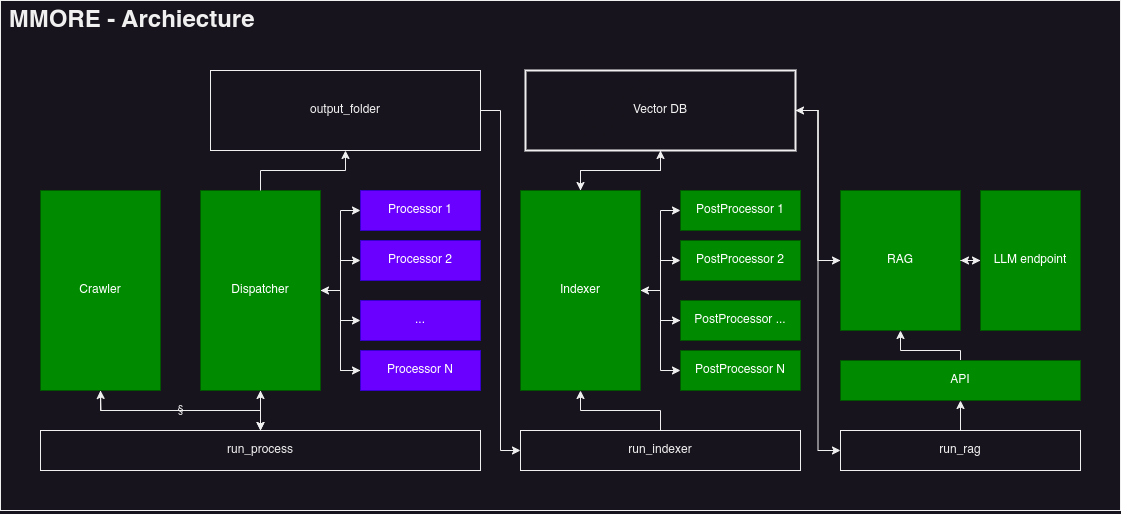

The diagram above was exported from draw.io. Its source (the exported page's mxGraphModel, read from the mxfile embedded in the PNG):
<mxGraphModel dx="738" dy="882" grid="1" gridSize="10" guides="1" tooltips="1" connect="1" arrows="1" fold="1" page="1" pageScale="1" pageWidth="4681" pageHeight="3300" math="0" shadow="0">
  <root>
    <mxCell id="0" />
    <mxCell id="1" parent="0" />
    <mxCell id="1REmpmUZDc34W0yBNaoy-68" value="&lt;h1 style=&quot;margin-top: 0px;&quot;&gt;&amp;nbsp;MMORE - Archiecture&amp;nbsp;&lt;/h1&gt;" style="text;html=1;whiteSpace=wrap;overflow=hidden;rounded=0;strokeColor=default;" parent="1" vertex="1">
      <mxGeometry x="360" y="890" width="1120" height="510" as="geometry" />
    </mxCell>
    <mxCell id="1REmpmUZDc34W0yBNaoy-16" value="§" style="edgeStyle=orthogonalEdgeStyle;rounded=0;orthogonalLoop=1;jettySize=auto;html=1;" parent="1" source="1REmpmUZDc34W0yBNaoy-1" edge="1">
      <mxGeometry relative="1" as="geometry">
        <mxPoint x="460" y="1280" as="targetPoint" />
      </mxGeometry>
    </mxCell>
    <mxCell id="1REmpmUZDc34W0yBNaoy-17" style="edgeStyle=orthogonalEdgeStyle;rounded=0;orthogonalLoop=1;jettySize=auto;html=1;entryX=0.5;entryY=1;entryDx=0;entryDy=0;" parent="1" source="1REmpmUZDc34W0yBNaoy-1" target="1REmpmUZDc34W0yBNaoy-5" edge="1">
      <mxGeometry relative="1" as="geometry" />
    </mxCell>
    <mxCell id="1REmpmUZDc34W0yBNaoy-1" value="run_process" style="rounded=0;whiteSpace=wrap;html=1;" parent="1" vertex="1">
      <mxGeometry x="400" y="1320" width="440" height="40" as="geometry" />
    </mxCell>
    <mxCell id="1REmpmUZDc34W0yBNaoy-44" style="edgeStyle=orthogonalEdgeStyle;rounded=0;orthogonalLoop=1;jettySize=auto;html=1;entryX=0.5;entryY=1;entryDx=0;entryDy=0;" parent="1" source="1REmpmUZDc34W0yBNaoy-2" target="1REmpmUZDc34W0yBNaoy-24" edge="1">
      <mxGeometry relative="1" as="geometry" />
    </mxCell>
    <mxCell id="1REmpmUZDc34W0yBNaoy-2" value="run_indexer" style="rounded=0;whiteSpace=wrap;html=1;" parent="1" vertex="1">
      <mxGeometry x="880" y="1320" width="280" height="40" as="geometry" />
    </mxCell>
    <mxCell id="1REmpmUZDc34W0yBNaoy-48" style="edgeStyle=orthogonalEdgeStyle;rounded=0;orthogonalLoop=1;jettySize=auto;html=1;entryX=0.5;entryY=1;entryDx=0;entryDy=0;" parent="1" source="1REmpmUZDc34W0yBNaoy-3" target="1REmpmUZDc34W0yBNaoy-47" edge="1">
      <mxGeometry relative="1" as="geometry" />
    </mxCell>
    <mxCell id="1REmpmUZDc34W0yBNaoy-3" value="run_rag" style="rounded=0;whiteSpace=wrap;html=1;" parent="1" vertex="1">
      <mxGeometry x="1200" y="1320" width="240" height="40" as="geometry" />
    </mxCell>
    <mxCell id="1REmpmUZDc34W0yBNaoy-15" style="edgeStyle=orthogonalEdgeStyle;rounded=0;orthogonalLoop=1;jettySize=auto;html=1;" parent="1" source="1REmpmUZDc34W0yBNaoy-4" target="1REmpmUZDc34W0yBNaoy-1" edge="1">
      <mxGeometry relative="1" as="geometry" />
    </mxCell>
    <mxCell id="1REmpmUZDc34W0yBNaoy-4" value="Cr&lt;span style=&quot;background-color: initial;&quot;&gt;awler&lt;/span&gt;" style="rounded=0;whiteSpace=wrap;html=1;fillColor=#008a00;fontColor=#ffffff;strokeColor=#005700;" parent="1" vertex="1">
      <mxGeometry x="400" y="1080" width="120" height="200" as="geometry" />
    </mxCell>
    <mxCell id="1REmpmUZDc34W0yBNaoy-10" style="edgeStyle=orthogonalEdgeStyle;rounded=0;orthogonalLoop=1;jettySize=auto;html=1;entryX=0;entryY=0.5;entryDx=0;entryDy=0;" parent="1" source="1REmpmUZDc34W0yBNaoy-5" target="1REmpmUZDc34W0yBNaoy-6" edge="1">
      <mxGeometry relative="1" as="geometry" />
    </mxCell>
    <mxCell id="1REmpmUZDc34W0yBNaoy-11" style="edgeStyle=orthogonalEdgeStyle;rounded=0;orthogonalLoop=1;jettySize=auto;html=1;entryX=0;entryY=0.5;entryDx=0;entryDy=0;" parent="1" source="1REmpmUZDc34W0yBNaoy-5" target="1REmpmUZDc34W0yBNaoy-7" edge="1">
      <mxGeometry relative="1" as="geometry" />
    </mxCell>
    <mxCell id="1REmpmUZDc34W0yBNaoy-13" style="edgeStyle=orthogonalEdgeStyle;rounded=0;orthogonalLoop=1;jettySize=auto;html=1;entryX=0;entryY=0.5;entryDx=0;entryDy=0;" parent="1" source="1REmpmUZDc34W0yBNaoy-5" target="1REmpmUZDc34W0yBNaoy-8" edge="1">
      <mxGeometry relative="1" as="geometry" />
    </mxCell>
    <mxCell id="1REmpmUZDc34W0yBNaoy-14" style="edgeStyle=orthogonalEdgeStyle;rounded=0;orthogonalLoop=1;jettySize=auto;html=1;entryX=0;entryY=0.5;entryDx=0;entryDy=0;" parent="1" source="1REmpmUZDc34W0yBNaoy-5" target="1REmpmUZDc34W0yBNaoy-9" edge="1">
      <mxGeometry relative="1" as="geometry" />
    </mxCell>
    <mxCell id="1REmpmUZDc34W0yBNaoy-18" style="edgeStyle=orthogonalEdgeStyle;rounded=0;orthogonalLoop=1;jettySize=auto;html=1;" parent="1" source="1REmpmUZDc34W0yBNaoy-5" edge="1">
      <mxGeometry relative="1" as="geometry">
        <mxPoint x="620" y="1320" as="targetPoint" />
      </mxGeometry>
    </mxCell>
    <mxCell id="1REmpmUZDc34W0yBNaoy-5" value="Dispatcher" style="rounded=0;whiteSpace=wrap;html=1;fillColor=#008a00;fontColor=#ffffff;strokeColor=#005700;" parent="1" vertex="1">
      <mxGeometry x="560" y="1080" width="120" height="200" as="geometry" />
    </mxCell>
    <mxCell id="1REmpmUZDc34W0yBNaoy-6" value="Processor 1" style="rounded=0;whiteSpace=wrap;html=1;fillColor=#6a00ff;strokeColor=#3700CC;fontColor=#ffffff;" parent="1" vertex="1">
      <mxGeometry x="720" y="1080" width="120" height="40" as="geometry" />
    </mxCell>
    <mxCell id="1REmpmUZDc34W0yBNaoy-7" value="Processor 2" style="rounded=0;whiteSpace=wrap;html=1;fillColor=#6a00ff;strokeColor=#3700CC;fontColor=#ffffff;" parent="1" vertex="1">
      <mxGeometry x="720" y="1130" width="120" height="40" as="geometry" />
    </mxCell>
    <mxCell id="1REmpmUZDc34W0yBNaoy-8" value="..." style="rounded=0;whiteSpace=wrap;html=1;fillColor=#6a00ff;strokeColor=#3700CC;fontColor=#ffffff;" parent="1" vertex="1">
      <mxGeometry x="720" y="1190" width="120" height="40" as="geometry" />
    </mxCell>
    <mxCell id="1REmpmUZDc34W0yBNaoy-19" style="edgeStyle=orthogonalEdgeStyle;rounded=0;orthogonalLoop=1;jettySize=auto;html=1;entryX=1;entryY=0.5;entryDx=0;entryDy=0;" parent="1" source="1REmpmUZDc34W0yBNaoy-9" target="1REmpmUZDc34W0yBNaoy-5" edge="1">
      <mxGeometry relative="1" as="geometry" />
    </mxCell>
    <mxCell id="1REmpmUZDc34W0yBNaoy-9" value="Processor N" style="rounded=0;whiteSpace=wrap;html=1;fillColor=#6a00ff;strokeColor=#3700CC;fontColor=#ffffff;" parent="1" vertex="1">
      <mxGeometry x="720" y="1240" width="120" height="40" as="geometry" />
    </mxCell>
    <mxCell id="1REmpmUZDc34W0yBNaoy-30" style="edgeStyle=orthogonalEdgeStyle;rounded=0;orthogonalLoop=1;jettySize=auto;html=1;entryX=0;entryY=0.5;entryDx=0;entryDy=0;" parent="1" source="1REmpmUZDc34W0yBNaoy-24" target="1REmpmUZDc34W0yBNaoy-25" edge="1">
      <mxGeometry relative="1" as="geometry" />
    </mxCell>
    <mxCell id="1REmpmUZDc34W0yBNaoy-31" style="edgeStyle=orthogonalEdgeStyle;rounded=0;orthogonalLoop=1;jettySize=auto;html=1;entryX=0;entryY=0.5;entryDx=0;entryDy=0;" parent="1" source="1REmpmUZDc34W0yBNaoy-24" target="1REmpmUZDc34W0yBNaoy-27" edge="1">
      <mxGeometry relative="1" as="geometry" />
    </mxCell>
    <mxCell id="1REmpmUZDc34W0yBNaoy-32" style="edgeStyle=orthogonalEdgeStyle;rounded=0;orthogonalLoop=1;jettySize=auto;html=1;entryX=0;entryY=0.5;entryDx=0;entryDy=0;" parent="1" source="1REmpmUZDc34W0yBNaoy-24" target="1REmpmUZDc34W0yBNaoy-28" edge="1">
      <mxGeometry relative="1" as="geometry" />
    </mxCell>
    <mxCell id="1REmpmUZDc34W0yBNaoy-36" style="edgeStyle=orthogonalEdgeStyle;rounded=0;orthogonalLoop=1;jettySize=auto;html=1;entryX=0;entryY=0.5;entryDx=0;entryDy=0;" parent="1" source="1REmpmUZDc34W0yBNaoy-24" target="1REmpmUZDc34W0yBNaoy-34" edge="1">
      <mxGeometry relative="1" as="geometry" />
    </mxCell>
    <mxCell id="1REmpmUZDc34W0yBNaoy-42" style="edgeStyle=orthogonalEdgeStyle;rounded=0;orthogonalLoop=1;jettySize=auto;html=1;entryX=0.5;entryY=1;entryDx=0;entryDy=0;" parent="1" source="1REmpmUZDc34W0yBNaoy-24" target="1REmpmUZDc34W0yBNaoy-37" edge="1">
      <mxGeometry relative="1" as="geometry" />
    </mxCell>
    <mxCell id="1REmpmUZDc34W0yBNaoy-24" value="Indexer" style="rounded=0;whiteSpace=wrap;html=1;fillColor=#008a00;fontColor=#ffffff;strokeColor=#005700;" parent="1" vertex="1">
      <mxGeometry x="880" y="1080" width="120" height="200" as="geometry" />
    </mxCell>
    <mxCell id="1REmpmUZDc34W0yBNaoy-25" value="PostProcessor 1" style="rounded=0;whiteSpace=wrap;html=1;fillColor=#008a00;fontColor=#ffffff;strokeColor=#005700;" parent="1" vertex="1">
      <mxGeometry x="1040" y="1080" width="120" height="40" as="geometry" />
    </mxCell>
    <mxCell id="1REmpmUZDc34W0yBNaoy-27" value="PostProcessor 2" style="rounded=0;whiteSpace=wrap;html=1;fillColor=#008a00;fontColor=#ffffff;strokeColor=#005700;" parent="1" vertex="1">
      <mxGeometry x="1040" y="1130" width="120" height="40" as="geometry" />
    </mxCell>
    <mxCell id="1REmpmUZDc34W0yBNaoy-28" value="PostProcessor N" style="rounded=0;whiteSpace=wrap;html=1;fillColor=#008a00;fontColor=#ffffff;strokeColor=#005700;" parent="1" vertex="1">
      <mxGeometry x="1040" y="1240" width="120" height="40" as="geometry" />
    </mxCell>
    <mxCell id="1REmpmUZDc34W0yBNaoy-35" style="edgeStyle=orthogonalEdgeStyle;rounded=0;orthogonalLoop=1;jettySize=auto;html=1;entryX=1;entryY=0.5;entryDx=0;entryDy=0;" parent="1" source="1REmpmUZDc34W0yBNaoy-34" target="1REmpmUZDc34W0yBNaoy-24" edge="1">
      <mxGeometry relative="1" as="geometry" />
    </mxCell>
    <mxCell id="1REmpmUZDc34W0yBNaoy-34" value="PostProcessor ..." style="rounded=0;whiteSpace=wrap;html=1;fillColor=#008a00;fontColor=#ffffff;strokeColor=#005700;" parent="1" vertex="1">
      <mxGeometry x="1040" y="1190" width="120" height="40" as="geometry" />
    </mxCell>
    <mxCell id="1REmpmUZDc34W0yBNaoy-65" style="edgeStyle=orthogonalEdgeStyle;rounded=0;orthogonalLoop=1;jettySize=auto;html=1;entryX=0;entryY=0.5;entryDx=0;entryDy=0;" parent="1" source="1REmpmUZDc34W0yBNaoy-38" target="1REmpmUZDc34W0yBNaoy-2" edge="1">
      <mxGeometry relative="1" as="geometry" />
    </mxCell>
    <mxCell id="1REmpmUZDc34W0yBNaoy-38" value="output_folder" style="whiteSpace=wrap;html=1;align=center;verticalAlign=middle;fontSize=12;" parent="1" vertex="1">
      <mxGeometry x="570" y="960" width="270" height="80" as="geometry" />
    </mxCell>
    <mxCell id="1REmpmUZDc34W0yBNaoy-43" style="edgeStyle=orthogonalEdgeStyle;rounded=0;orthogonalLoop=1;jettySize=auto;html=1;entryX=0.5;entryY=0;entryDx=0;entryDy=0;" parent="1" source="1REmpmUZDc34W0yBNaoy-37" target="1REmpmUZDc34W0yBNaoy-24" edge="1">
      <mxGeometry relative="1" as="geometry" />
    </mxCell>
    <mxCell id="1REmpmUZDc34W0yBNaoy-63" style="edgeStyle=orthogonalEdgeStyle;rounded=0;orthogonalLoop=1;jettySize=auto;html=1;entryX=0;entryY=0.5;entryDx=0;entryDy=0;" parent="1" source="1REmpmUZDc34W0yBNaoy-37" target="1REmpmUZDc34W0yBNaoy-46" edge="1">
      <mxGeometry relative="1" as="geometry" />
    </mxCell>
    <mxCell id="1REmpmUZDc34W0yBNaoy-66" style="edgeStyle=orthogonalEdgeStyle;rounded=0;orthogonalLoop=1;jettySize=auto;html=1;entryX=0;entryY=0.5;entryDx=0;entryDy=0;" parent="1" source="1REmpmUZDc34W0yBNaoy-37" target="1REmpmUZDc34W0yBNaoy-3" edge="1">
      <mxGeometry relative="1" as="geometry" />
    </mxCell>
    <mxCell id="1REmpmUZDc34W0yBNaoy-37" value="Vector DB" style="whiteSpace=wrap;html=1;align=center;verticalAlign=middle;fontSize=12;fillStyle=dashed;strokeWidth=2;" parent="1" vertex="1">
      <mxGeometry x="885" y="960" width="270" height="80" as="geometry" />
    </mxCell>
    <mxCell id="1REmpmUZDc34W0yBNaoy-45" style="edgeStyle=orthogonalEdgeStyle;rounded=0;orthogonalLoop=1;jettySize=auto;html=1;entryX=0.5;entryY=1;entryDx=0;entryDy=0;" parent="1" source="1REmpmUZDc34W0yBNaoy-5" target="1REmpmUZDc34W0yBNaoy-38" edge="1">
      <mxGeometry relative="1" as="geometry" />
    </mxCell>
    <mxCell id="1REmpmUZDc34W0yBNaoy-57" style="edgeStyle=orthogonalEdgeStyle;rounded=0;orthogonalLoop=1;jettySize=auto;html=1;" parent="1" source="1REmpmUZDc34W0yBNaoy-46" target="1REmpmUZDc34W0yBNaoy-50" edge="1">
      <mxGeometry relative="1" as="geometry" />
    </mxCell>
    <mxCell id="1REmpmUZDc34W0yBNaoy-62" style="edgeStyle=orthogonalEdgeStyle;rounded=0;orthogonalLoop=1;jettySize=auto;html=1;entryX=1;entryY=0.5;entryDx=0;entryDy=0;" parent="1" source="1REmpmUZDc34W0yBNaoy-46" target="1REmpmUZDc34W0yBNaoy-37" edge="1">
      <mxGeometry relative="1" as="geometry" />
    </mxCell>
    <mxCell id="1REmpmUZDc34W0yBNaoy-46" value="RAG" style="rounded=0;whiteSpace=wrap;html=1;fillColor=#008a00;fontColor=#ffffff;strokeColor=#005700;" parent="1" vertex="1">
      <mxGeometry x="1200" y="1080" width="120" height="140" as="geometry" />
    </mxCell>
    <mxCell id="1REmpmUZDc34W0yBNaoy-64" style="edgeStyle=orthogonalEdgeStyle;rounded=0;orthogonalLoop=1;jettySize=auto;html=1;entryX=0.5;entryY=1;entryDx=0;entryDy=0;" parent="1" source="1REmpmUZDc34W0yBNaoy-47" target="1REmpmUZDc34W0yBNaoy-46" edge="1">
      <mxGeometry relative="1" as="geometry">
        <Array as="points">
          <mxPoint x="1320" y="1240" />
          <mxPoint x="1260" y="1240" />
        </Array>
      </mxGeometry>
    </mxCell>
    <mxCell id="1REmpmUZDc34W0yBNaoy-47" value="API" style="rounded=0;whiteSpace=wrap;html=1;fillColor=#008a00;fontColor=#ffffff;strokeColor=#005700;" parent="1" vertex="1">
      <mxGeometry x="1200" y="1250" width="240" height="40" as="geometry" />
    </mxCell>
    <mxCell id="1REmpmUZDc34W0yBNaoy-58" style="edgeStyle=orthogonalEdgeStyle;rounded=0;orthogonalLoop=1;jettySize=auto;html=1;entryX=1;entryY=0.5;entryDx=0;entryDy=0;" parent="1" source="1REmpmUZDc34W0yBNaoy-50" target="1REmpmUZDc34W0yBNaoy-46" edge="1">
      <mxGeometry relative="1" as="geometry" />
    </mxCell>
    <mxCell id="1REmpmUZDc34W0yBNaoy-50" value="LLM endpoint" style="rounded=0;whiteSpace=wrap;html=1;fillColor=#008a00;strokeColor=#005700;fontColor=#ffffff;fillStyle=auto;" parent="1" vertex="1">
      <mxGeometry x="1340" y="1080" width="100" height="140" as="geometry" />
    </mxCell>
  </root>
</mxGraphModel>